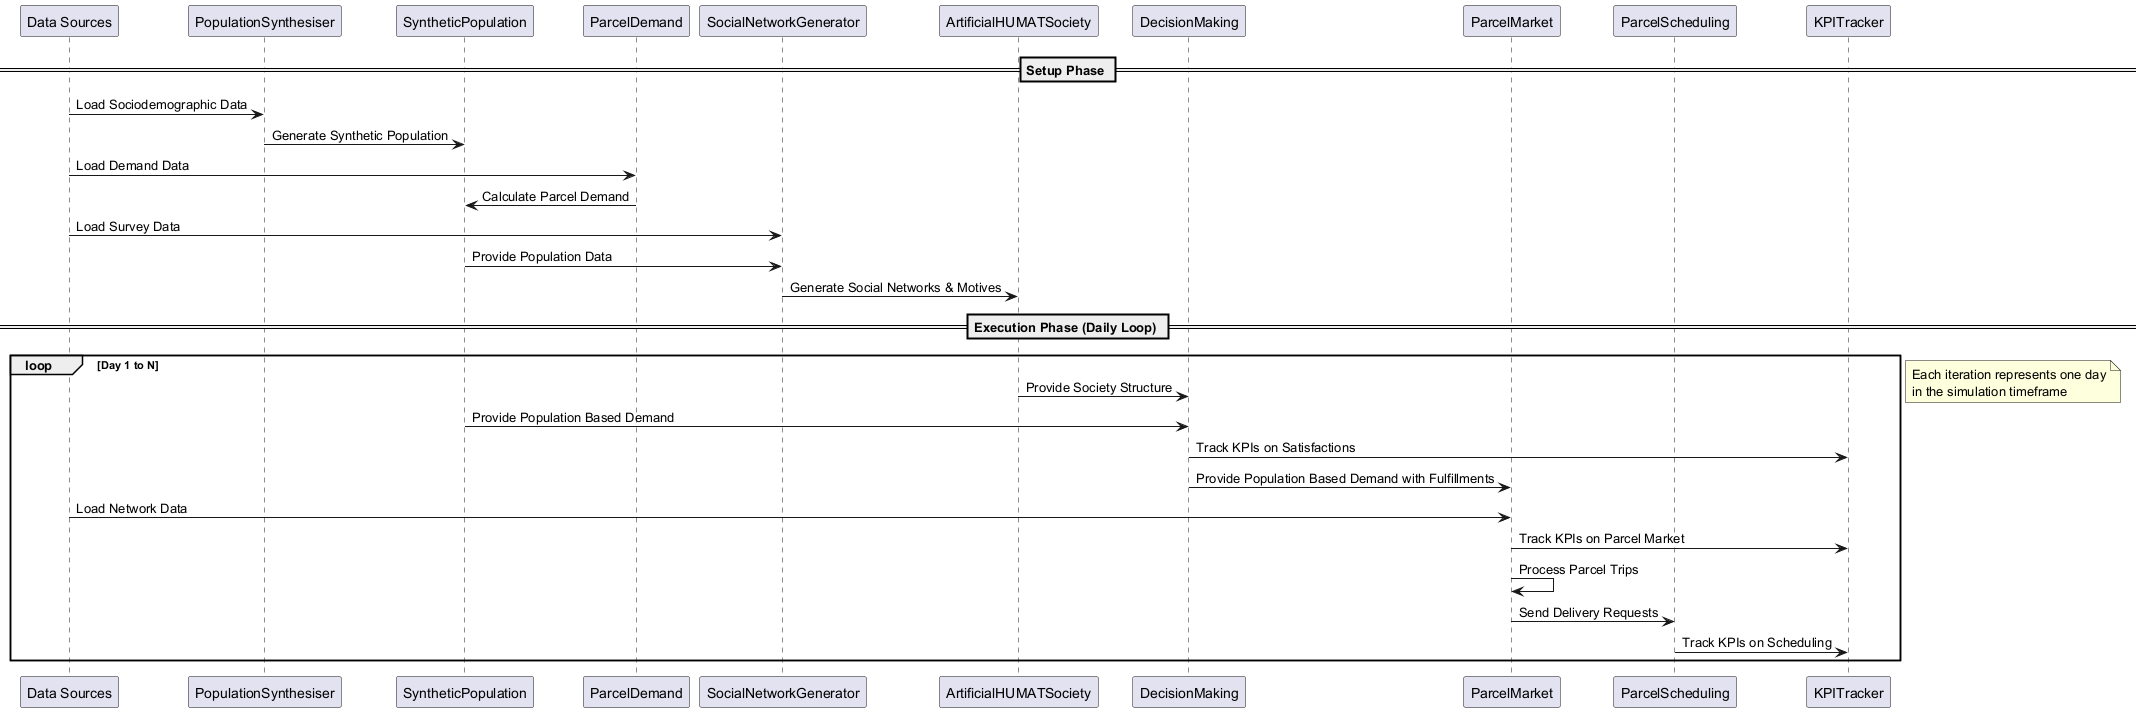

The diagram above was rendered by PlantUML. Its source (embedded in the PNG):
@startuml
participant "Data Sources" as DS
participant "PopulationSynthesiser" as PS
participant "SyntheticPopulation" as SP
participant "ParcelDemand" as PD
participant "SocialNetworkGenerator" as SNG
participant "ArtificialHUMATSociety" as AHS
participant "DecisionMaking" as DM
participant "ParcelMarket" as PM
participant "ParcelScheduling" as PSC
participant "KPITracker" as KPI

== Setup Phase ==
DS -> PS: Load Sociodemographic Data
PS -> SP: Generate Synthetic Population
DS -> PD: Load Demand Data
PD -> SP: Calculate Parcel Demand
DS -> SNG: Load Survey Data
SP -> SNG: Provide Population Data
SNG -> AHS: Generate Social Networks & Motives

== Execution Phase (Daily Loop) ==
loop Day 1 to N
    AHS -> DM: Provide Society Structure
    SP -> DM: Provide Population Based Demand
    DM -> KPI: Track KPIs on Satisfactions
    DM -> PM: Provide Population Based Demand with Fulfillments
    DS -> PM: Load Network Data
    PM -> KPI: Track KPIs on Parcel Market
    PM -> PM: Process Parcel Trips
    PM -> PSC: Send Delivery Requests
    PSC -> KPI: Track KPIs on Scheduling
end

note right
  Each iteration represents one day
  in the simulation timeframe
end note
@enduml